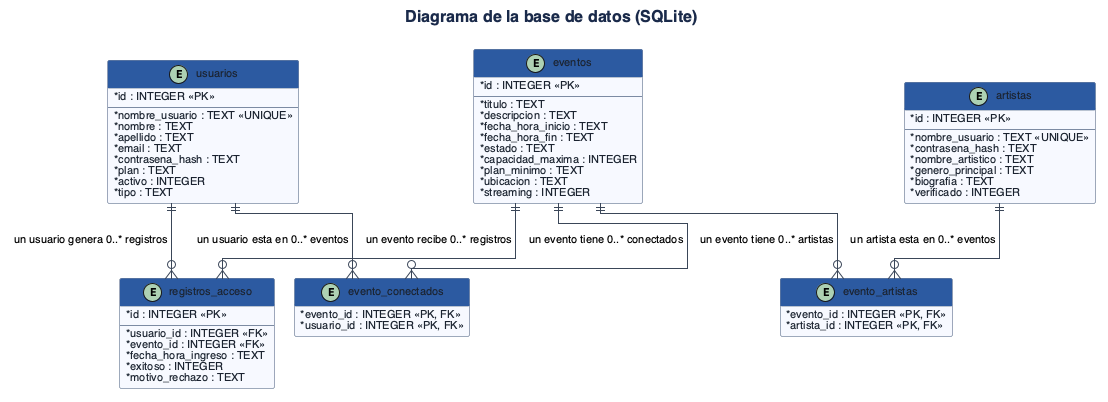

The diagram above was rendered by PlantUML. Its source (embedded in the PNG):
@startuml
!include estilo.iuml
title Diagrama de la base de datos (SQLite)

entity usuarios {
  * id : INTEGER <<PK>>
  --
  * nombre_usuario : TEXT <<UNIQUE>>
  * nombre : TEXT
  * apellido : TEXT
  * email : TEXT
  * contrasena_hash : TEXT
  * plan : TEXT
  * activo : INTEGER
  * tipo : TEXT
}

entity artistas {
  * id : INTEGER <<PK>>
  --
  * nombre_usuario : TEXT <<UNIQUE>>
  * contrasena_hash : TEXT
  * nombre_artistico : TEXT
  * genero_principal : TEXT
  * biografia : TEXT
  * verificado : INTEGER
}

entity eventos {
  * id : INTEGER <<PK>>
  --
  * titulo : TEXT
  * descripcion : TEXT
  * fecha_hora_inicio : TEXT
  * fecha_hora_fin : TEXT
  * estado : TEXT
  * capacidad_maxima : INTEGER
  * plan_minimo : TEXT
  * ubicacion : TEXT
  * streaming : INTEGER
}

entity evento_artistas {
  * evento_id : INTEGER <<PK, FK>>
  * artista_id : INTEGER <<PK, FK>>
}

entity evento_conectados {
  * evento_id : INTEGER <<PK, FK>>
  * usuario_id : INTEGER <<PK, FK>>
}

entity registros_acceso {
  * id : INTEGER <<PK>>
  --
  * usuario_id : INTEGER <<FK>>
  * evento_id : INTEGER <<FK>>
  * fecha_hora_ingreso : TEXT
  * exitoso : INTEGER
  * motivo_rechazo : TEXT
}

eventos ||--o{ evento_artistas : "un evento tiene 0..* artistas"
artistas ||--o{ evento_artistas : "un artista esta en 0..* eventos"
eventos ||--o{ evento_conectados : "un evento tiene 0..* conectados"
usuarios ||--o{ evento_conectados : "un usuario esta en 0..* eventos"
usuarios ||--o{ registros_acceso : "un usuario genera 0..* registros"
eventos ||--o{ registros_acceso : "un evento recibe 0..* registros"
@enduml